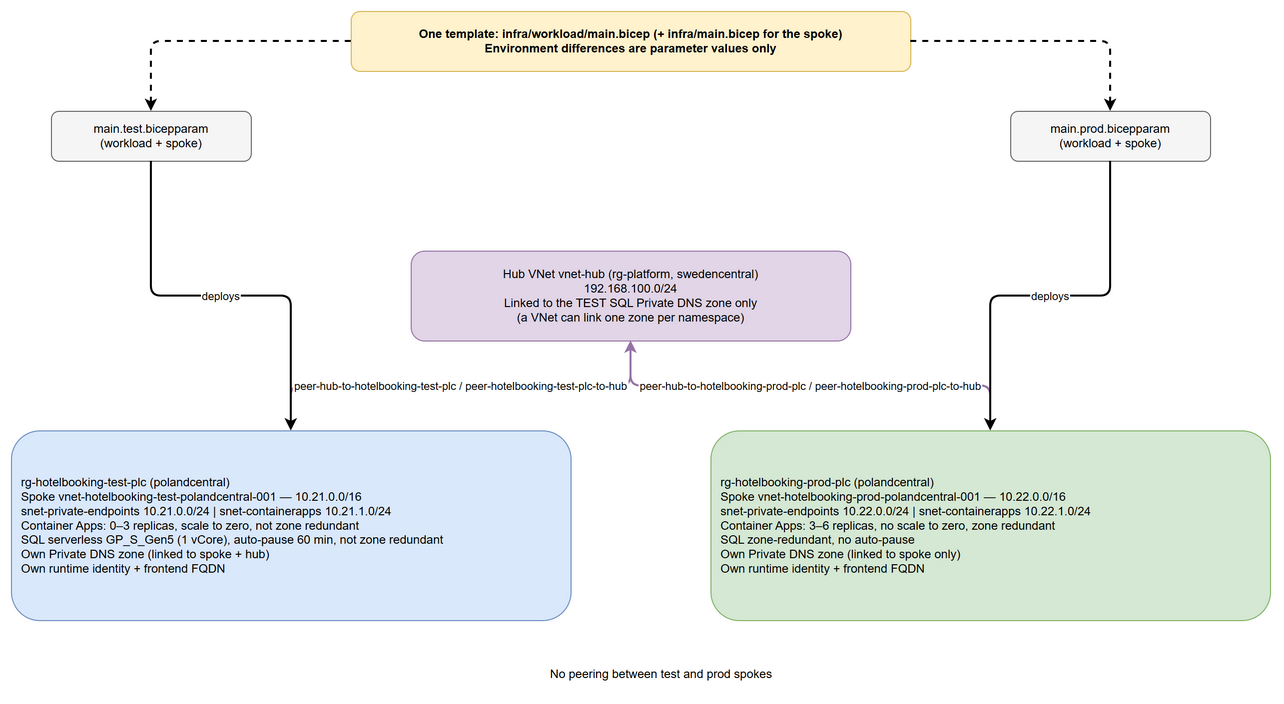

The diagram above was exported from draw.io. Its source (the exported page's mxGraphModel, read from the mxfile embedded in the PNG):
<mxGraphModel dx="1200" dy="800" grid="1" gridSize="10" guides="1" tooltips="1" connect="1" arrows="1" fold="1" page="1" pageScale="1" pageWidth="1400" pageHeight="800" math="0" shadow="0">
  <root>
    <mxCell id="0" />
    <mxCell id="1" parent="0" />
    <mxCell id="params" value="One template: infra/workload/main.bicep (+ infra/main.bicep for the spoke)&#10;Environment differences are parameter values only" style="rounded=1;whiteSpace=wrap;html=1;fillColor=#fff2cc;strokeColor=#d6b656;fontStyle=1;" vertex="1" parent="1">
      <mxGeometry x="380" y="20" width="560" height="60" as="geometry" />
    </mxCell>
    <mxCell id="ptest" value="main.test.bicepparam&#10;(workload + spoke)" style="rounded=1;whiteSpace=wrap;html=1;fillColor=#f5f5f5;strokeColor=#666666;" vertex="1" parent="1">
      <mxGeometry x="80" y="120" width="200" height="50" as="geometry" />
    </mxCell>
    <mxCell id="pprod" value="main.prod.bicepparam&#10;(workload + spoke)" style="rounded=1;whiteSpace=wrap;html=1;fillColor=#f5f5f5;strokeColor=#666666;" vertex="1" parent="1">
      <mxGeometry x="1040" y="120" width="200" height="50" as="geometry" />
    </mxCell>
    <mxCell id="hub" value="Hub VNet vnet-hub (rg-platform, swedencentral)&#10;192.168.100.0/24&#10;Linked to the TEST SQL Private DNS zone only&#10;(a VNet can link one zone per namespace)" style="rounded=1;whiteSpace=wrap;html=1;fillColor=#e1d5e7;strokeColor=#9673a6;" vertex="1" parent="1">
      <mxGeometry x="440" y="260" width="440" height="90" as="geometry" />
    </mxCell>
    <mxCell id="test" value="rg-hotelbooking-test-plc (polandcentral)&#10;Spoke vnet-hotelbooking-test-polandcentral-001 — 10.21.0.0/16&#10;snet-private-endpoints 10.21.0.0/24 | snet-containerapps 10.21.1.0/24&#10;Container Apps: 0–3 replicas, scale to zero, not zone redundant&#10;SQL serverless GP_S_Gen5 (1 vCore), auto-pause 60 min, not zone redundant&#10;Own Private DNS zone (linked to spoke + hub)&#10;Own runtime identity + frontend FQDN" style="rounded=1;whiteSpace=wrap;html=1;fillColor=#dae8fc;strokeColor=#6c8ebf;align=left;spacingLeft=8;" vertex="1" parent="1">
      <mxGeometry x="40" y="440" width="560" height="190" as="geometry" />
    </mxCell>
    <mxCell id="prod" value="rg-hotelbooking-prod-plc (polandcentral)&#10;Spoke vnet-hotelbooking-prod-polandcentral-001 — 10.22.0.0/16&#10;snet-private-endpoints 10.22.0.0/24 | snet-containerapps 10.22.1.0/24&#10;Container Apps: 3–6 replicas, no scale to zero, zone redundant&#10;SQL zone-redundant, no auto-pause&#10;Own Private DNS zone (linked to spoke only)&#10;Own runtime identity + frontend FQDN" style="rounded=1;whiteSpace=wrap;html=1;fillColor=#d5e8d4;strokeColor=#82b366;align=left;spacingLeft=8;" vertex="1" parent="1">
      <mxGeometry x="740" y="440" width="560" height="190" as="geometry" />
    </mxCell>
    <mxCell id="note" value="No peering between test and prod spokes" style="text;html=1;align=center;" vertex="1" parent="1">
      <mxGeometry x="560" y="670" width="260" height="30" as="geometry" />
    </mxCell>
    <mxCell id="e1" value="" style="edgeStyle=orthogonalEdgeStyle;rounded=1;strokeWidth=2;dashed=1;" edge="1" parent="1" source="params" target="ptest">
      <mxGeometry relative="1" as="geometry" />
    </mxCell>
    <mxCell id="e2" value="" style="edgeStyle=orthogonalEdgeStyle;rounded=1;strokeWidth=2;dashed=1;" edge="1" parent="1" source="params" target="pprod">
      <mxGeometry relative="1" as="geometry" />
    </mxCell>
    <mxCell id="e3" value="peer-hub-to-hotelbooking-test-plc / peer-hotelbooking-test-plc-to-hub" style="edgeStyle=orthogonalEdgeStyle;rounded=1;strokeColor=#9673a6;strokeWidth=2;startArrow=classic;" edge="1" parent="1" source="hub" target="test">
      <mxGeometry relative="1" as="geometry" />
    </mxCell>
    <mxCell id="e4" value="peer-hub-to-hotelbooking-prod-plc / peer-hotelbooking-prod-plc-to-hub" style="edgeStyle=orthogonalEdgeStyle;rounded=1;strokeColor=#9673a6;strokeWidth=2;startArrow=classic;" edge="1" parent="1" source="hub" target="prod">
      <mxGeometry relative="1" as="geometry" />
    </mxCell>
    <mxCell id="e5" value="deploys" style="edgeStyle=orthogonalEdgeStyle;rounded=1;strokeWidth=2;" edge="1" parent="1" source="ptest" target="test">
      <mxGeometry relative="1" as="geometry" />
    </mxCell>
    <mxCell id="e6" value="deploys" style="edgeStyle=orthogonalEdgeStyle;rounded=1;strokeWidth=2;" edge="1" parent="1" source="pprod" target="prod">
      <mxGeometry relative="1" as="geometry" />
    </mxCell>
  </root>
</mxGraphModel>